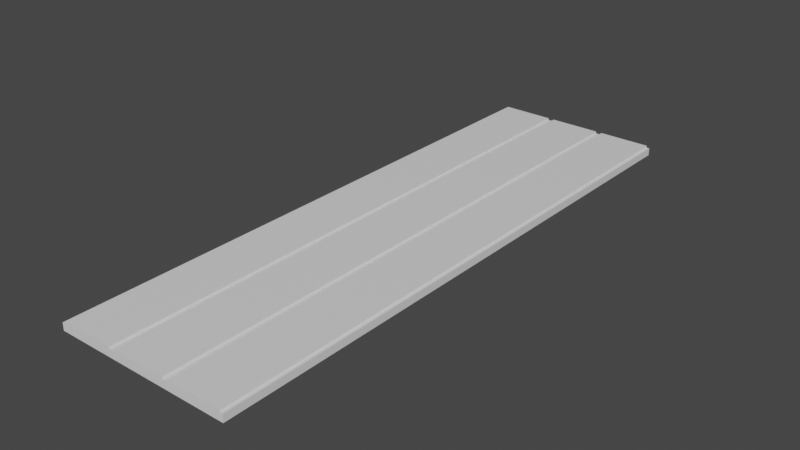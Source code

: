 # Source: tile1.blend  (saved by Blender 3.3.6; exported with 4.5.12 LTS)
import bpy
from mathutils import Matrix  # noqa: F401  (used for matrix-valued properties, if any)

bpy.ops.wm.read_factory_settings(use_empty=True)
scene = bpy.context.scene
scene.name = 'Scene'

# ---- collections
col_collection = bpy.data.collections.new('Collection'); scene.collection.children.link(col_collection)

# ---- materials (node trees are filled in below, after node groups)
mat_material = bpy.data.materials.new('Material')
mat_material.alpha_threshold = 0.0
mat_material.use_transparent_shadow = False
mat_material.roughness = 0.5
mat_material.line_color = (0.0, 0.0, 0.0, 1.0)

# ---- material node trees
mat_material.use_nodes = True; mat_material.node_tree.nodes.clear()
_N = mat_material.node_tree.nodes; _L = mat_material.node_tree.links
n0 = _N.new('ShaderNodeOutputMaterial'); n0.name = 'Material Output'; n0.location = (300, 300)
n1 = _N.new('ShaderNodeBsdfPrincipled'); n1.name = 'Principled BSDF'; n1.location = (10, 300)
n1.distribution = 'GGX'
n1.subsurface_method = 'RANDOM_WALK_SKIN'
n1.inputs[3].default_value = 1.45
n1.inputs[27].default_value = (0.0, 0.0, 0.0, 1.0)
n1.inputs[28].default_value = 1.0
_L.new(n1.outputs[0], n0.inputs[0])
n0.is_active_output = True

# ---- world
world_world = bpy.data.worlds.new('World'); scene.world = world_world
world_world.use_nodes = True; world_world.node_tree.nodes.clear()
_N = world_world.node_tree.nodes; _L = world_world.node_tree.links
n0 = _N.new('ShaderNodeOutputWorld'); n0.name = 'World Output'; n0.location = (300, 300)
n1 = _N.new('ShaderNodeBackground'); n1.name = 'Background'; n1.location = (10, 300)
n1.inputs[0].default_value = (0.05088, 0.05088, 0.05088, 1.0)
_L.new(n1.outputs[0], n0.inputs[0])
n0.is_active_output = True
world_world.color = (0.05088, 0.05088, 0.05088)
world_world.use_sun_shadow = False
world_world.sun_shadow_jitter_overblur = 0.0

# ---- meshes
me_cube = bpy.data.meshes.new('Cube')
me_cube.from_pydata([(0.2972, -1.0, 1.513), (1.0, 1.0, -1.0), (0.3694, -1.0, 1.513), (1.0, -1.0, -1.0), (0.3694, 0.9996, 1.513), (-1.0, 1.0, -1.0), (-0.9639, 0.9996, 1.513), (-1.0, -1.0, -1.0), (0.3333, 1.0, -1.0), (-0.3333, 1.0, -1.0), (0.9639, -1.0, 1.513), (0.9639, 0.9996, 1.513), (-0.3333, -1.0, -1.0), (0.3333, -1.0, -1.0), (-0.9639, -1.0, 1.513), (-0.3694, -1.0, 1.513), (0.9639, 0.9996, 1.0), (1.0, 1.0, 0.9639), (0.9639, -1.0, 1.0), (1.0, -1.0, 0.9639), (-0.9639, 0.9996, 1.0), (-1.0, 1.0, 0.9639), (-0.9639, -1.0, 1.0), (-1.0, -1.0, 0.9639), (0.3694, -1.0, 1.0), (0.2972, -1.0, 1.0), (0.3333, -1.0, 0.9639), (-0.3694, -1.0, 1.0), (-0.3333, -1.0, 0.9639), (-0.2972, -1.0, 1.0), (-0.3694, 0.9996, 1.0), (-0.2972, 0.9996, 1.0), (-0.3333, 1.0, 0.9639), (0.3694, 0.9996, 1.0), (0.3333, 1.0, 0.9639), (0.2972, 0.9996, 1.0), (-0.2972, -1.0, 1.513), (-0.3694, 0.9996, 1.513), (-0.2972, 0.9996, 1.513), (0.2972, 0.9996, 1.513)], [], [(12, 28, 23, 7), (35, 31, 38, 39), (18, 16, 11, 10), (8, 1, 3, 13), (33, 24, 2, 4), (1, 17, 19, 3), (7, 23, 21, 5), (39, 38, 36, 0), (5, 9, 12, 7), (9, 8, 13, 12), (5, 21, 32, 9), (9, 32, 34, 8), (3, 19, 26, 13), (13, 26, 28, 12), (24, 25, 26), (27, 28, 29), (30, 31, 32), (33, 34, 35), (27, 22, 23, 28), (16, 18, 19, 17), (22, 20, 21, 23), (33, 16, 17, 34), (18, 24, 26, 19), (25, 29, 28, 26), (20, 30, 32, 21), (31, 35, 34, 32), (35, 25, 24, 33), (30, 27, 29, 31), (8, 34, 17, 1), (37, 6, 14, 15), (11, 4, 2, 10), (27, 30, 37, 15), (24, 18, 10, 2), (30, 20, 6, 37), (31, 29, 36, 38), (25, 35, 39, 0), (16, 33, 4, 11), (22, 27, 15, 14), (20, 22, 14, 6), (29, 25, 0, 36)])
_uv = me_cube.uv_layers.new(name='UVMap')
_uv.uv.foreach_set('vector', [0.375, 0.9167, 0.6205, 0.9167, 0.6205, 1.0, 0.375, 1.0, 0.7128, 0.5045, 0.7872, 0.5045, 0.7872, 0.5045, 0.7128, 0.5045, 0.6295, 0.7455, 0.6295, 0.5045, 0.6295, 0.5045, 0.6295, 0.7455, 0.2917, 0.5, 0.375, 0.5, 0.375, 0.75, 0.2917, 0.75, 0.7038, 0.5045, 0.7038, 0.7455, 0.7038, 0.7455, 0.7038, 0.5045, 0.375, 0.5, 0.6205, 0.5, 0.6205, 0.75, 0.375, 0.75, 0.375, 0.0, 0.6205, 0.0, 0.6205, 0.25, 0.375, 0.25, 0.7128, 0.5045, 0.7872, 0.5045, 0.7872, 0.7455, 0.7128, 0.7455, 0.125, 0.5, 0.2083, 0.5, 0.2083, 0.75, 0.125, 0.75, 0.2083, 0.5, 0.2917, 0.5, 0.2917, 0.75, 0.2083, 0.75, 0.375, 0.25, 0.6205, 0.25, 0.6205, 0.3333, 0.375, 0.3333, 0.375, 0.3333, 0.6205, 0.3333, 0.6205, 0.4167, 0.375, 0.4167, 0.375, 0.75, 0.6205, 0.75, 0.6205, 0.8333, 0.375, 0.8333, 0.375, 0.8333, 0.6205, 0.8333, 0.6205, 0.9167, 0.375, 0.9167, 0.7083, 0.7455, 0.7128, 0.7455, 0.7083, 0.75, 0.7962, 0.7455, 0.7917, 0.75, 0.7917, 0.7455, 0.7962, 0.5045, 0.7917, 0.5045, 0.7917, 0.5, 0.7083, 0.5045, 0.7083, 0.5, 0.7128, 0.5045, 0.7962, 0.7455, 0.8705, 0.7455, 0.875, 0.75, 0.7917, 0.75, 0.6295, 0.5045, 0.6295, 0.7455, 0.6205, 0.75, 0.6205, 0.5, 0.8705, 0.7455, 0.8705, 0.5045, 0.875, 0.5, 0.875, 0.75, 0.7038, 0.5045, 0.6295, 0.5045, 0.625, 0.5, 0.7083, 0.5, 0.6295, 0.7455, 0.7038, 0.7455, 0.7083, 0.75, 0.625, 0.75, 0.7128, 0.7455, 0.7872, 0.7455, 0.7917, 0.75, 0.7083, 0.75, 0.8705, 0.5045, 0.7962, 0.5045, 0.7917, 0.5, 0.875, 0.5, 0.7872, 0.5045, 0.7128, 0.5045, 0.7083, 0.5, 0.7917, 0.5, 0.7128, 0.5045, 0.7128, 0.7455, 0.7038, 0.7455, 0.7038, 0.5045, 0.7962, 0.5045, 0.7962, 0.7455, 0.7872, 0.7455, 0.7872, 0.5045, 0.375, 0.4167, 0.6205, 0.4167, 0.6205, 0.5, 0.375, 0.5, 0.7962, 0.5045, 0.8705, 0.5045, 0.8705, 0.7455, 0.7962, 0.7455, 0.6295, 0.5045, 0.7038, 0.5045, 0.7038, 0.7455, 0.6295, 0.7455, 0.7962, 0.7455, 0.7962, 0.5045, 0.7962, 0.5045, 0.7962, 0.7455, 0.7038, 0.7455, 0.6295, 0.7455, 0.6295, 0.7455, 0.7038, 0.7455, 0.7962, 0.5045, 0.8705, 0.5045, 0.8705, 0.5045, 0.7962, 0.5045, 0.7872, 0.5045, 0.7872, 0.7455, 0.7872, 0.7455, 0.7872, 0.5045, 0.7128, 0.7455, 0.7128, 0.5045, 0.7128, 0.5045, 0.7128, 0.7455, 0.6295, 0.5045, 0.7038, 0.5045, 0.7038, 0.5045, 0.6295, 0.5045, 0.8705, 0.7455, 0.7962, 0.7455, 0.7962, 0.7455, 0.8705, 0.7455, 0.8705, 0.5045, 0.8705, 0.7455, 0.8705, 0.7455, 0.8705, 0.5045, 0.7872, 0.7455, 0.7128, 0.7455, 0.7128, 0.7455, 0.7872, 0.7455])
me_cube.materials.append(mat_material)
me_cube.use_mirror_vertex_groups = False
me_cube.update()

# ---- objects
ob_starter_tile = bpy.data.objects.new('Starter Tile', me_cube)

# ---- transforms, parenting, visibility, modifiers, constraints
ob_starter_tile.location = (0.0, 0.0, 0.0)
ob_starter_tile.scale = (5.25, 17.15, 0.2223)
ob_starter_tile.lock_rotations_4d = False
ob_starter_tile.empty_display_type = 'ARROWS'
ob_starter_tile.lineart.crease_threshold = 0.0

# ---- collection membership
col_collection.objects.link(ob_starter_tile)

# ---- scene / render settings (as saved in the file)
scene.frame_start = 1; scene.frame_end = 250; scene.frame_set(1)
scene.render.engine = 'BLENDER_EEVEE_NEXT'
scene.cycles.sampling_pattern = 'TABULATED_SOBOL'
scene.cycles.use_light_tree = False
scene.view_settings.view_transform = 'Filmic'
bpy.context.view_layer.update()

# ---- added for rendering (the .blend has no active camera and no usable light): camera, sun
cam_auto = bpy.data.cameras.new('AutoCamera')
cam_auto.lens = 50.0
cam_auto.sensor_width = 36.0
cam_auto.clip_end = 1000.0
ob_auto_camera = bpy.data.objects.new('AutoCamera', cam_auto)
scene.collection.objects.link(ob_auto_camera)
ob_auto_camera.location = (33.1971, -39.8366, 26.6147)
ob_auto_camera.rotation_euler = (1.09748, -7.21219e-08, 0.694738)
scene.camera = ob_auto_camera
light_auto_sun = bpy.data.lights.new('AutoSun', 'SUN')
light_auto_sun.energy = 3.0
light_auto_sun.angle = 0.0523599
ob_auto_sun = bpy.data.objects.new('AutoSun', light_auto_sun)
scene.collection.objects.link(ob_auto_sun)
ob_auto_sun.rotation_euler = (0.872665, 0.174533, 0.523599)
bpy.context.view_layer.update()
